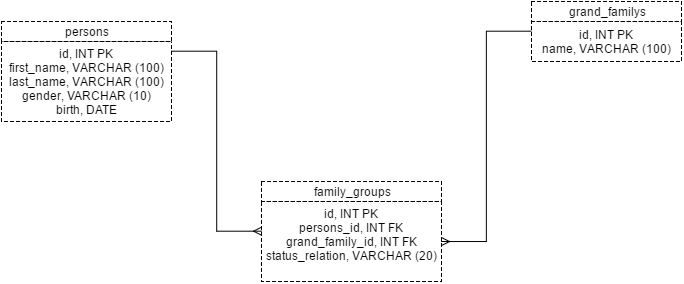

The diagram above was exported from draw.io. Its source (the exported page's mxGraphModel, read from the mxfile embedded in the PNG):
<mxGraphModel dx="601" dy="341" grid="1" gridSize="10" guides="1" tooltips="1" connect="1" arrows="1" fold="1" page="1" pageScale="1" pageWidth="850" pageHeight="1100" background="#ffffff" math="0" shadow="0">
  <root>
    <mxCell id="0" />
    <mxCell id="1" parent="0" />
    <mxCell id="3" value="&lt;div&gt;id, INT PK&lt;/div&gt;first_name, VARCHAR (100)&lt;div&gt;last_name, VARCHAR (100)&lt;/div&gt;&lt;div&gt;gender, VARCHAR (10)&lt;/div&gt;&lt;div&gt;birth, DATE&lt;/div&gt;" style="whiteSpace=wrap;html=1;dashed=1;strokeColor=#000000;fillColor=#ffffff;" vertex="1" parent="1">
      <mxGeometry x="110" y="90" width="170" height="80" as="geometry" />
    </mxCell>
    <mxCell id="4" value="persons" style="whiteSpace=wrap;html=1;dashed=1;strokeColor=#000000;fillColor=#ffffff;" vertex="1" parent="1">
      <mxGeometry x="110" y="70" width="170" height="20" as="geometry" />
    </mxCell>
    <mxCell id="5" value="family_groups" style="whiteSpace=wrap;html=1;dashed=1;strokeColor=#000000;fillColor=#ffffff;" vertex="1" parent="1">
      <mxGeometry x="370" y="230" width="180" height="20" as="geometry" />
    </mxCell>
    <mxCell id="6" value="id, INT PK&lt;div&gt;persons_id, INT FK&lt;/div&gt;&lt;div&gt;grand_family_id, INT FK&lt;/div&gt;&lt;div&gt;status_relation, VARCHAR (20)&lt;/div&gt;&lt;div&gt;&lt;br&gt;&lt;/div&gt;" style="whiteSpace=wrap;html=1;dashed=1;strokeColor=#000000;fillColor=#ffffff;" vertex="1" parent="1">
      <mxGeometry x="370" y="250" width="180" height="80" as="geometry" />
    </mxCell>
    <mxCell id="7" value="grand_familys" style="whiteSpace=wrap;html=1;dashed=1;strokeColor=#000000;fillColor=#ffffff;" vertex="1" parent="1">
      <mxGeometry x="640" y="50" width="150" height="20" as="geometry" />
    </mxCell>
    <mxCell id="8" value="id, INT PK&lt;div&gt;name, VARCHAR (100)&lt;/div&gt;" style="whiteSpace=wrap;html=1;dashed=1;strokeColor=#000000;fillColor=#ffffff;" vertex="1" parent="1">
      <mxGeometry x="640" y="70" width="150" height="40" as="geometry" />
    </mxCell>
    <mxCell id="9" value="" style="endArrow=ERmany;html=1;strokeColor=#000000;strokeWidth=1;entryX=0;entryY=0.375;rounded=0;edgeStyle=orthogonalEdgeStyle;entryPerimeter=0;endFill=0;" edge="1" parent="1" target="6">
      <mxGeometry width="50" height="50" relative="1" as="geometry">
        <mxPoint x="280" y="100" as="sourcePoint" />
        <mxPoint x="370" y="100" as="targetPoint" />
        <Array as="points">
          <mxPoint x="325" y="100" />
          <mxPoint x="325" y="280" />
        </Array>
      </mxGeometry>
    </mxCell>
    <mxCell id="10" value="" style="endArrow=ERmany;html=1;strokeColor=#000000;strokeWidth=1;exitX=0;exitY=0.25;edgeStyle=orthogonalEdgeStyle;rounded=0;entryX=1;entryY=0.5;endFill=0;" edge="1" parent="1" source="8" target="6">
      <mxGeometry width="50" height="50" relative="1" as="geometry">
        <mxPoint x="550" y="160" as="sourcePoint" />
        <mxPoint x="600" y="110" as="targetPoint" />
        <Array as="points">
          <mxPoint x="595" y="80" />
          <mxPoint x="595" y="290" />
        </Array>
      </mxGeometry>
    </mxCell>
  </root>
</mxGraphModel>